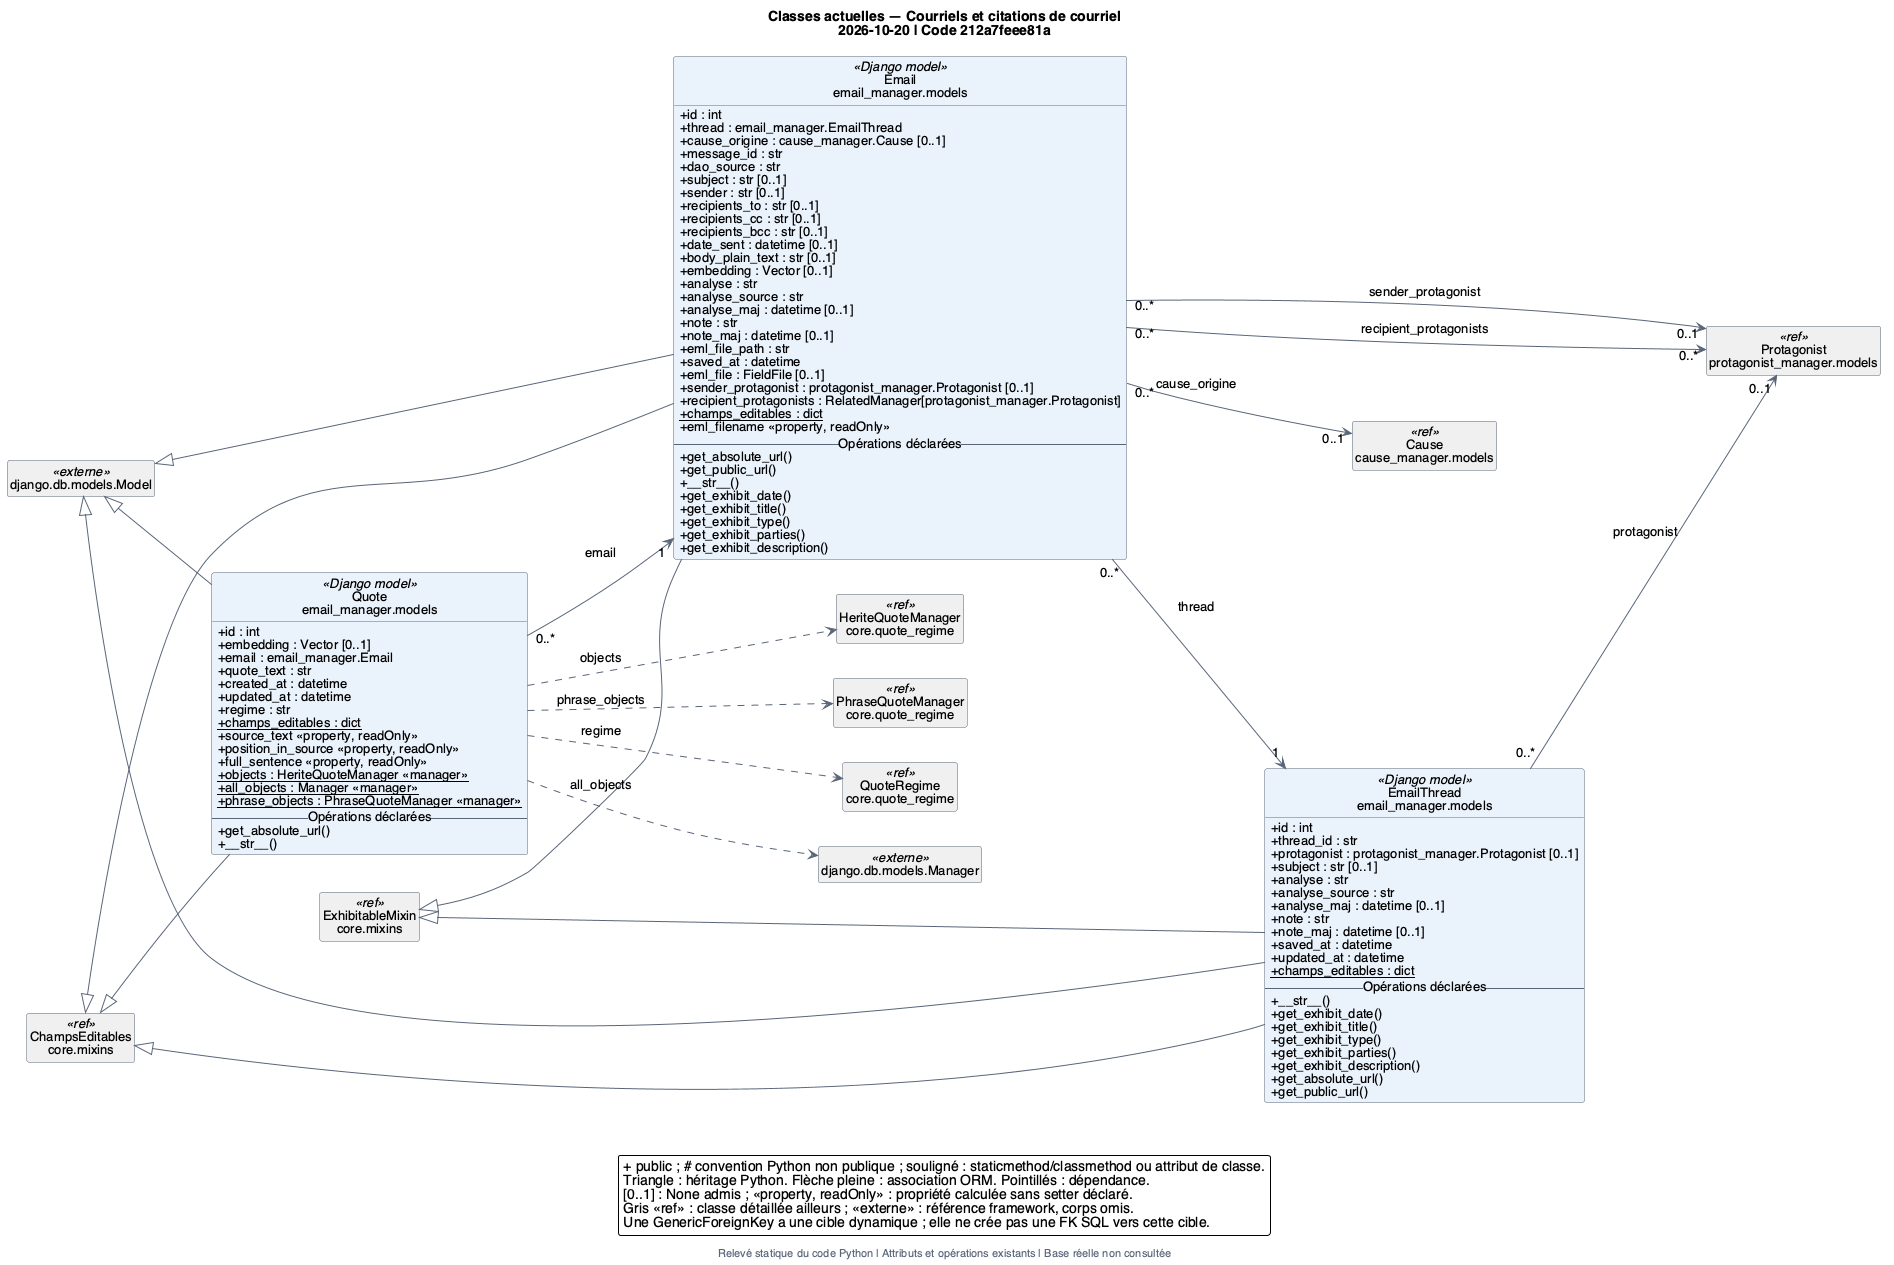

The diagram above was rendered by PlantUML. Its source (embedded in the PNG):
@startuml 06_courriels
!include style.iuml
left to right direction
title Classes actuelles — Courriels et citations de courriel\n2026-10-20 | Code 212a7feee81a
footer Relevé statique du code Python | Attributs et opérations existants | Base réelle non consultée
class "Email\nemail_manager.models" as C_email_manager_models_Email <<Django model>> #EAF2FB {
  {field} + id : int
  {field} + thread : email_manager.EmailThread
  {field} + cause_origine : cause_manager.Cause [0..1]
  {field} + message_id : str
  {field} + dao_source : str
  {field} + subject : str [0..1]
  {field} + sender : str [0..1]
  {field} + recipients_to : str [0..1]
  {field} + recipients_cc : str [0..1]
  {field} + recipients_bcc : str [0..1]
  {field} + date_sent : datetime [0..1]
  {field} + body_plain_text : str [0..1]
  {field} + embedding : Vector [0..1]
  {field} + analyse : str
  {field} + analyse_source : str
  {field} + analyse_maj : datetime [0..1]
  {field} + note : str
  {field} + note_maj : datetime [0..1]
  {field} + eml_file_path : str
  {field} + saved_at : datetime
  {field} + eml_file : FieldFile [0..1]
  {field} + sender_protagonist : protagonist_manager.Protagonist [0..1]
  {field} + recipient_protagonists : RelatedManager[protagonist_manager.Protagonist]
  {field} {static} + champs_editables : dict
  {field} + eml_filename <<property, readOnly>>
  -- Opérations déclarées --
  {method} + get_absolute_url()
  {method} + get_public_url()
  {method} + __str__()
  {method} + get_exhibit_date()
  {method} + get_exhibit_title()
  {method} + get_exhibit_type()
  {method} + get_exhibit_parties()
  {method} + get_exhibit_description()
}
class "EmailThread\nemail_manager.models" as C_email_manager_models_EmailThread <<Django model>> #EAF2FB {
  {field} + id : int
  {field} + thread_id : str
  {field} + protagonist : protagonist_manager.Protagonist [0..1]
  {field} + subject : str [0..1]
  {field} + analyse : str
  {field} + analyse_source : str
  {field} + analyse_maj : datetime [0..1]
  {field} + note : str
  {field} + note_maj : datetime [0..1]
  {field} + saved_at : datetime
  {field} + updated_at : datetime
  {field} {static} + champs_editables : dict
  -- Opérations déclarées --
  {method} + __str__()
  {method} + get_exhibit_date()
  {method} + get_exhibit_title()
  {method} + get_exhibit_type()
  {method} + get_exhibit_parties()
  {method} + get_exhibit_description()
  {method} + get_absolute_url()
  {method} + get_public_url()
}
class "Quote\nemail_manager.models" as C_email_manager_models_Quote <<Django model>> #EAF2FB {
  {field} + id : int
  {field} + embedding : Vector [0..1]
  {field} + email : email_manager.Email
  {field} + quote_text : str
  {field} + created_at : datetime
  {field} + updated_at : datetime
  {field} + regime : str
  {field} {static} + champs_editables : dict
  {field} + source_text <<property, readOnly>>
  {field} + position_in_source <<property, readOnly>>
  {field} + full_sentence <<property, readOnly>>
  {field} {static} + objects : HeriteQuoteManager <<manager>>
  {field} {static} + all_objects : Manager <<manager>>
  {field} {static} + phrase_objects : PhraseQuoteManager <<manager>>
  -- Opérations déclarées --
  {method} + get_absolute_url()
  {method} + __str__()
}
class "Cause\ncause_manager.models" as C_cause_manager_models_Cause <<ref>> [[01_causes_documents.svg]] #F0F0F0 {
}
class "ChampsEditables\ncore.mixins" as C_core_mixins_ChampsEditables <<ref>> [[11_heritage_regimes.svg]] #F0F0F0 {
}
class "ExhibitableMixin\ncore.mixins" as C_core_mixins_ExhibitableMixin <<ref>> [[11_heritage_regimes.svg]] #F0F0F0 {
}
class "HeriteQuoteManager\ncore.quote_regime" as C_core_quote_regime_HeriteQuoteManager <<ref>> [[11_heritage_regimes.svg]] #F0F0F0 {
}
class "PhraseQuoteManager\ncore.quote_regime" as C_core_quote_regime_PhraseQuoteManager <<ref>> [[11_heritage_regimes.svg]] #F0F0F0 {
}
enum "QuoteRegime\ncore.quote_regime" as C_core_quote_regime_QuoteRegime <<ref>> [[11_heritage_regimes.svg]] #F0F0F0 {
}
class "django.db.models.Manager" as C_django_db_models_Manager <<externe>> #F0F0F0
class "django.db.models.Model" as C_django_db_models_Model <<externe>> #F0F0F0
class "Protagonist\nprotagonist_manager.models" as C_protagonist_manager_models_Protagonist <<ref>> [[07_pdf_protagonistes.svg]] #F0F0F0 {
}
C_django_db_models_Model <|-- C_email_manager_models_EmailThread
C_core_mixins_ExhibitableMixin <|-- C_email_manager_models_EmailThread
C_core_mixins_ChampsEditables <|-- C_email_manager_models_EmailThread
C_email_manager_models_EmailThread "0..*" --> "0..1" C_protagonist_manager_models_Protagonist : protagonist
C_django_db_models_Model <|-- C_email_manager_models_Email
C_core_mixins_ExhibitableMixin <|-- C_email_manager_models_Email
C_core_mixins_ChampsEditables <|-- C_email_manager_models_Email
C_email_manager_models_Email "0..*" --> "1" C_email_manager_models_EmailThread : thread
C_email_manager_models_Email "0..*" --> "0..1" C_cause_manager_models_Cause : cause_origine
C_email_manager_models_Email "0..*" --> "0..1" C_protagonist_manager_models_Protagonist : sender_protagonist
C_email_manager_models_Email "0..*" --> "0..*" C_protagonist_manager_models_Protagonist : recipient_protagonists
C_django_db_models_Model <|-- C_email_manager_models_Quote
C_core_mixins_ChampsEditables <|-- C_email_manager_models_Quote
C_email_manager_models_Quote ..> C_core_quote_regime_QuoteRegime : regime
C_email_manager_models_Quote ..> C_core_quote_regime_HeriteQuoteManager : objects
C_email_manager_models_Quote ..> C_django_db_models_Manager : all_objects
C_email_manager_models_Quote ..> C_core_quote_regime_PhraseQuoteManager : phrase_objects
C_email_manager_models_Quote "0..*" --> "1" C_email_manager_models_Email : email
legend bottom
  + public ; # convention Python non publique ; souligné : staticmethod/classmethod ou attribut de classe.
  Triangle : héritage Python. Flèche pleine : association ORM. Pointillés : dépendance.
  [0..1] : None admis ; <<property, readOnly>> : propriété calculée sans setter déclaré.
  Gris <<ref>> : classe détaillée ailleurs ; <<externe>> : référence framework, corps omis.
  Une GenericForeignKey a une cible dynamique ; elle ne crée pas une FK SQL vers cette cible.
endlegend
@enduml